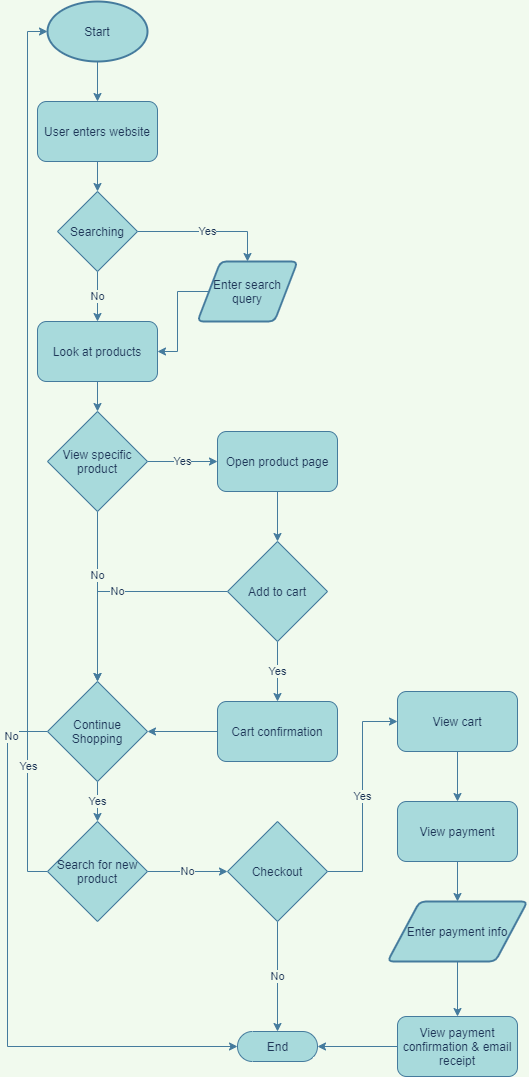

The diagram above was exported from draw.io. Its source (the exported page's mxGraphModel, read from the mxfile embedded in the PNG):
<mxGraphModel dx="1118" dy="581" grid="1" gridSize="10" guides="1" tooltips="1" connect="1" arrows="1" fold="1" page="1" pageScale="1" pageWidth="850" pageHeight="1100" background="#F1FAEE" math="0" shadow="0">
  <root>
    <mxCell id="0" />
    <mxCell id="1" parent="0" />
    <mxCell id="8" value="" style="edgeStyle=orthogonalEdgeStyle;rounded=0;orthogonalLoop=1;jettySize=auto;html=1;labelBackgroundColor=#F1FAEE;strokeColor=#457B9D;fontColor=#1D3557;" edge="1" parent="1" source="2" target="3">
      <mxGeometry relative="1" as="geometry" />
    </mxCell>
    <mxCell id="2" value="Start" style="strokeWidth=2;html=1;shape=mxgraph.flowchart.start_1;whiteSpace=wrap;fillColor=#A8DADC;strokeColor=#457B9D;fontColor=#1D3557;" vertex="1" parent="1">
      <mxGeometry x="50" y="10" width="100" height="60" as="geometry" />
    </mxCell>
    <mxCell id="9" value="" style="edgeStyle=orthogonalEdgeStyle;rounded=0;orthogonalLoop=1;jettySize=auto;html=1;labelBackgroundColor=#F1FAEE;strokeColor=#457B9D;fontColor=#1D3557;" edge="1" parent="1" source="3" target="4">
      <mxGeometry relative="1" as="geometry" />
    </mxCell>
    <mxCell id="3" value="User enters website" style="rounded=1;whiteSpace=wrap;html=1;fillColor=#A8DADC;strokeColor=#457B9D;fontColor=#1D3557;" vertex="1" parent="1">
      <mxGeometry x="40" y="110" width="120" height="60" as="geometry" />
    </mxCell>
    <mxCell id="10" value="Yes" style="edgeStyle=orthogonalEdgeStyle;rounded=0;orthogonalLoop=1;jettySize=auto;html=1;entryX=0.5;entryY=0;entryDx=0;entryDy=0;labelBackgroundColor=#F1FAEE;strokeColor=#457B9D;fontColor=#1D3557;" edge="1" parent="1" source="4" target="6">
      <mxGeometry relative="1" as="geometry" />
    </mxCell>
    <mxCell id="11" value="No" style="edgeStyle=orthogonalEdgeStyle;rounded=0;orthogonalLoop=1;jettySize=auto;html=1;labelBackgroundColor=#F1FAEE;strokeColor=#457B9D;fontColor=#1D3557;" edge="1" parent="1" source="4" target="7">
      <mxGeometry relative="1" as="geometry" />
    </mxCell>
    <mxCell id="4" value="Searching" style="rhombus;whiteSpace=wrap;html=1;fillColor=#A8DADC;strokeColor=#457B9D;fontColor=#1D3557;" vertex="1" parent="1">
      <mxGeometry x="60" y="200" width="80" height="80" as="geometry" />
    </mxCell>
    <mxCell id="14" style="edgeStyle=orthogonalEdgeStyle;rounded=0;orthogonalLoop=1;jettySize=auto;html=1;entryX=1;entryY=0.5;entryDx=0;entryDy=0;labelBackgroundColor=#F1FAEE;strokeColor=#457B9D;fontColor=#1D3557;" edge="1" parent="1" source="6" target="7">
      <mxGeometry relative="1" as="geometry">
        <mxPoint x="260" y="410" as="targetPoint" />
      </mxGeometry>
    </mxCell>
    <mxCell id="6" value="Enter search query" style="shape=parallelogram;html=1;strokeWidth=2;perimeter=parallelogramPerimeter;whiteSpace=wrap;rounded=1;arcSize=12;size=0.23;fillColor=#A8DADC;strokeColor=#457B9D;fontColor=#1D3557;" vertex="1" parent="1">
      <mxGeometry x="200" y="270" width="100" height="60" as="geometry" />
    </mxCell>
    <mxCell id="16" value="" style="edgeStyle=orthogonalEdgeStyle;rounded=0;orthogonalLoop=1;jettySize=auto;html=1;labelBackgroundColor=#F1FAEE;strokeColor=#457B9D;fontColor=#1D3557;" edge="1" parent="1" source="7" target="15">
      <mxGeometry relative="1" as="geometry" />
    </mxCell>
    <mxCell id="7" value="Look at products" style="rounded=1;whiteSpace=wrap;html=1;fillColor=#A8DADC;strokeColor=#457B9D;fontColor=#1D3557;" vertex="1" parent="1">
      <mxGeometry x="40" y="330" width="120" height="60" as="geometry" />
    </mxCell>
    <mxCell id="18" value="Yes" style="edgeStyle=orthogonalEdgeStyle;rounded=0;orthogonalLoop=1;jettySize=auto;html=1;labelBackgroundColor=#F1FAEE;strokeColor=#457B9D;fontColor=#1D3557;" edge="1" parent="1" source="15">
      <mxGeometry relative="1" as="geometry">
        <mxPoint x="220" y="470" as="targetPoint" />
      </mxGeometry>
    </mxCell>
    <mxCell id="26" style="edgeStyle=orthogonalEdgeStyle;rounded=0;orthogonalLoop=1;jettySize=auto;html=1;labelBackgroundColor=#F1FAEE;strokeColor=#457B9D;fontColor=#1D3557;" edge="1" parent="1" source="15" target="25">
      <mxGeometry relative="1" as="geometry" />
    </mxCell>
    <mxCell id="31" value="No" style="edgeLabel;html=1;align=center;verticalAlign=middle;resizable=0;points=[];labelBackgroundColor=#F1FAEE;fontColor=#1D3557;" vertex="1" connectable="0" parent="26">
      <mxGeometry x="-0.2588" y="-1" relative="1" as="geometry">
        <mxPoint as="offset" />
      </mxGeometry>
    </mxCell>
    <mxCell id="15" value="View specific product" style="rhombus;whiteSpace=wrap;html=1;fillColor=#A8DADC;strokeColor=#457B9D;fontColor=#1D3557;" vertex="1" parent="1">
      <mxGeometry x="50" y="420" width="100" height="100" as="geometry" />
    </mxCell>
    <mxCell id="24" value="" style="edgeStyle=orthogonalEdgeStyle;rounded=0;orthogonalLoop=1;jettySize=auto;html=1;labelBackgroundColor=#F1FAEE;strokeColor=#457B9D;fontColor=#1D3557;" edge="1" parent="1" source="22" target="23">
      <mxGeometry relative="1" as="geometry" />
    </mxCell>
    <mxCell id="22" value="Open product page" style="rounded=1;whiteSpace=wrap;html=1;fillColor=#A8DADC;strokeColor=#457B9D;fontColor=#1D3557;" vertex="1" parent="1">
      <mxGeometry x="220" y="440" width="120" height="60" as="geometry" />
    </mxCell>
    <mxCell id="27" value="No" style="edgeStyle=orthogonalEdgeStyle;rounded=0;orthogonalLoop=1;jettySize=auto;html=1;entryX=0.5;entryY=0;entryDx=0;entryDy=0;labelBackgroundColor=#F1FAEE;strokeColor=#457B9D;fontColor=#1D3557;" edge="1" parent="1" source="23" target="25">
      <mxGeometry relative="1" as="geometry" />
    </mxCell>
    <mxCell id="29" value="Yes" style="edgeStyle=orthogonalEdgeStyle;rounded=0;orthogonalLoop=1;jettySize=auto;html=1;entryX=0.5;entryY=0;entryDx=0;entryDy=0;labelBackgroundColor=#F1FAEE;strokeColor=#457B9D;fontColor=#1D3557;" edge="1" parent="1" source="23" target="28">
      <mxGeometry relative="1" as="geometry" />
    </mxCell>
    <mxCell id="23" value="Add to cart" style="rhombus;whiteSpace=wrap;html=1;fillColor=#A8DADC;strokeColor=#457B9D;fontColor=#1D3557;" vertex="1" parent="1">
      <mxGeometry x="230" y="550" width="100" height="100" as="geometry" />
    </mxCell>
    <mxCell id="33" value="Yes" style="edgeStyle=orthogonalEdgeStyle;rounded=0;orthogonalLoop=1;jettySize=auto;html=1;entryX=0.5;entryY=0;entryDx=0;entryDy=0;labelBackgroundColor=#F1FAEE;strokeColor=#457B9D;fontColor=#1D3557;" edge="1" parent="1" source="25" target="32">
      <mxGeometry relative="1" as="geometry" />
    </mxCell>
    <mxCell id="50" style="edgeStyle=orthogonalEdgeStyle;rounded=0;orthogonalLoop=1;jettySize=auto;html=1;exitX=0;exitY=0.5;exitDx=0;exitDy=0;entryX=0;entryY=0.5;entryDx=0;entryDy=0;entryPerimeter=0;labelBackgroundColor=#F1FAEE;strokeColor=#457B9D;fontColor=#1D3557;" edge="1" parent="1" source="25" target="36">
      <mxGeometry relative="1" as="geometry">
        <mxPoint x="30" y="1060" as="targetPoint" />
        <Array as="points">
          <mxPoint x="10" y="740" />
          <mxPoint x="10" y="1055" />
        </Array>
      </mxGeometry>
    </mxCell>
    <mxCell id="51" value="No" style="edgeLabel;html=1;align=center;verticalAlign=middle;resizable=0;points=[];labelBackgroundColor=#F1FAEE;fontColor=#1D3557;" vertex="1" connectable="0" parent="50">
      <mxGeometry x="-0.8496" y="3" relative="1" as="geometry">
        <mxPoint as="offset" />
      </mxGeometry>
    </mxCell>
    <mxCell id="25" value="Continue Shopping" style="rhombus;whiteSpace=wrap;html=1;fillColor=#A8DADC;strokeColor=#457B9D;fontColor=#1D3557;" vertex="1" parent="1">
      <mxGeometry x="50" y="690" width="100" height="100" as="geometry" />
    </mxCell>
    <mxCell id="30" style="edgeStyle=orthogonalEdgeStyle;rounded=0;orthogonalLoop=1;jettySize=auto;html=1;entryX=1;entryY=0.5;entryDx=0;entryDy=0;labelBackgroundColor=#F1FAEE;strokeColor=#457B9D;fontColor=#1D3557;" edge="1" parent="1" source="28" target="25">
      <mxGeometry relative="1" as="geometry" />
    </mxCell>
    <mxCell id="28" value="Cart confirmation" style="rounded=1;whiteSpace=wrap;html=1;fillColor=#A8DADC;strokeColor=#457B9D;fontColor=#1D3557;" vertex="1" parent="1">
      <mxGeometry x="220" y="710" width="120" height="60" as="geometry" />
    </mxCell>
    <mxCell id="34" style="edgeStyle=orthogonalEdgeStyle;rounded=0;orthogonalLoop=1;jettySize=auto;html=1;exitX=0;exitY=0.5;exitDx=0;exitDy=0;entryX=0;entryY=0.5;entryDx=0;entryDy=0;entryPerimeter=0;labelBackgroundColor=#F1FAEE;strokeColor=#457B9D;fontColor=#1D3557;" edge="1" parent="1" source="32" target="2">
      <mxGeometry relative="1" as="geometry">
        <mxPoint x="20" y="40" as="targetPoint" />
        <Array as="points">
          <mxPoint x="30" y="880" />
          <mxPoint x="30" y="40" />
        </Array>
      </mxGeometry>
    </mxCell>
    <mxCell id="35" value="Yes" style="edgeLabel;html=1;align=center;verticalAlign=middle;resizable=0;points=[];labelBackgroundColor=#F1FAEE;fontColor=#1D3557;" vertex="1" connectable="0" parent="34">
      <mxGeometry x="-0.7136" relative="1" as="geometry">
        <mxPoint as="offset" />
      </mxGeometry>
    </mxCell>
    <mxCell id="39" value="No" style="edgeStyle=orthogonalEdgeStyle;rounded=0;orthogonalLoop=1;jettySize=auto;html=1;entryX=0;entryY=0.5;entryDx=0;entryDy=0;labelBackgroundColor=#F1FAEE;strokeColor=#457B9D;fontColor=#1D3557;" edge="1" parent="1" source="32" target="38">
      <mxGeometry relative="1" as="geometry" />
    </mxCell>
    <mxCell id="32" value="Search for new product" style="rhombus;whiteSpace=wrap;html=1;fillColor=#A8DADC;strokeColor=#457B9D;fontColor=#1D3557;" vertex="1" parent="1">
      <mxGeometry x="50" y="830" width="100" height="100" as="geometry" />
    </mxCell>
    <mxCell id="36" value="End" style="html=1;dashed=0;whitespace=wrap;shape=mxgraph.dfd.start;fillColor=#A8DADC;strokeColor=#457B9D;fontColor=#1D3557;" vertex="1" parent="1">
      <mxGeometry x="240" y="1040" width="80" height="30" as="geometry" />
    </mxCell>
    <mxCell id="40" value="No" style="edgeStyle=orthogonalEdgeStyle;rounded=0;orthogonalLoop=1;jettySize=auto;html=1;entryX=0.5;entryY=0.5;entryDx=0;entryDy=-15;entryPerimeter=0;labelBackgroundColor=#F1FAEE;strokeColor=#457B9D;fontColor=#1D3557;" edge="1" parent="1" source="38" target="36">
      <mxGeometry relative="1" as="geometry" />
    </mxCell>
    <mxCell id="42" value="Yes" style="edgeStyle=orthogonalEdgeStyle;rounded=0;orthogonalLoop=1;jettySize=auto;html=1;entryX=0;entryY=0.5;entryDx=0;entryDy=0;labelBackgroundColor=#F1FAEE;strokeColor=#457B9D;fontColor=#1D3557;" edge="1" parent="1" source="38" target="41">
      <mxGeometry relative="1" as="geometry" />
    </mxCell>
    <mxCell id="38" value="Checkout" style="rhombus;whiteSpace=wrap;html=1;fillColor=#A8DADC;strokeColor=#457B9D;fontColor=#1D3557;" vertex="1" parent="1">
      <mxGeometry x="230" y="830" width="100" height="100" as="geometry" />
    </mxCell>
    <mxCell id="44" style="edgeStyle=orthogonalEdgeStyle;rounded=0;orthogonalLoop=1;jettySize=auto;html=1;entryX=0.5;entryY=0;entryDx=0;entryDy=0;labelBackgroundColor=#F1FAEE;strokeColor=#457B9D;fontColor=#1D3557;" edge="1" parent="1" source="41" target="43">
      <mxGeometry relative="1" as="geometry" />
    </mxCell>
    <mxCell id="41" value="View cart" style="rounded=1;whiteSpace=wrap;html=1;fillColor=#A8DADC;strokeColor=#457B9D;fontColor=#1D3557;" vertex="1" parent="1">
      <mxGeometry x="400" y="700" width="120" height="60" as="geometry" />
    </mxCell>
    <mxCell id="46" style="edgeStyle=orthogonalEdgeStyle;rounded=0;orthogonalLoop=1;jettySize=auto;html=1;entryX=0.5;entryY=0;entryDx=0;entryDy=0;labelBackgroundColor=#F1FAEE;strokeColor=#457B9D;fontColor=#1D3557;" edge="1" parent="1" source="43" target="45">
      <mxGeometry relative="1" as="geometry" />
    </mxCell>
    <mxCell id="43" value="View payment" style="rounded=1;whiteSpace=wrap;html=1;fillColor=#A8DADC;strokeColor=#457B9D;fontColor=#1D3557;" vertex="1" parent="1">
      <mxGeometry x="400" y="810" width="120" height="60" as="geometry" />
    </mxCell>
    <mxCell id="48" style="edgeStyle=orthogonalEdgeStyle;rounded=0;orthogonalLoop=1;jettySize=auto;html=1;entryX=0.5;entryY=0;entryDx=0;entryDy=0;labelBackgroundColor=#F1FAEE;strokeColor=#457B9D;fontColor=#1D3557;" edge="1" parent="1" source="45" target="47">
      <mxGeometry relative="1" as="geometry" />
    </mxCell>
    <mxCell id="45" value="Enter payment info" style="shape=parallelogram;html=1;strokeWidth=2;perimeter=parallelogramPerimeter;whiteSpace=wrap;rounded=1;arcSize=12;size=0.23;fillColor=#A8DADC;strokeColor=#457B9D;fontColor=#1D3557;" vertex="1" parent="1">
      <mxGeometry x="390" y="910" width="140" height="60" as="geometry" />
    </mxCell>
    <mxCell id="49" style="edgeStyle=orthogonalEdgeStyle;rounded=0;orthogonalLoop=1;jettySize=auto;html=1;entryX=1;entryY=0.5;entryDx=0;entryDy=0;entryPerimeter=0;labelBackgroundColor=#F1FAEE;strokeColor=#457B9D;fontColor=#1D3557;" edge="1" parent="1" source="47" target="36">
      <mxGeometry relative="1" as="geometry" />
    </mxCell>
    <mxCell id="47" value="View payment confirmation &amp;amp; email receipt" style="rounded=1;whiteSpace=wrap;html=1;fillColor=#A8DADC;strokeColor=#457B9D;fontColor=#1D3557;" vertex="1" parent="1">
      <mxGeometry x="400" y="1025" width="120" height="60" as="geometry" />
    </mxCell>
  </root>
</mxGraphModel>